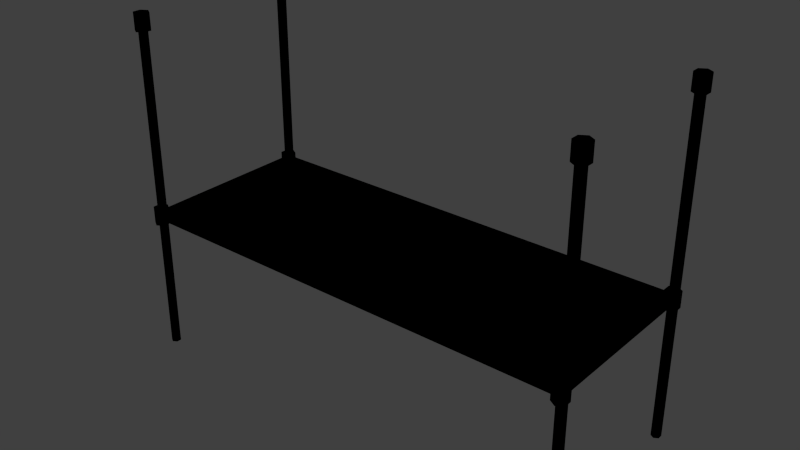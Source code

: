 # Source: metal_rack_stackable.blend  (saved by Blender 2.81.16; exported with 4.5.12 LTS)
import bpy
from mathutils import Matrix  # noqa: F401  (used for matrix-valued properties, if any)

bpy.ops.wm.read_factory_settings(use_empty=True)
scene = bpy.context.scene
scene.name = 'Scene'

# ---- collections
col_collection_1 = bpy.data.collections.new('Collection 1'); scene.collection.children.link(col_collection_1)

# ---- images (referenced by path relative to the original .blend; pixels are not part of the script)
import os
ASSET_DIR = os.environ.get("B2B_ASSET_DIR", "")  # directory of the original .blend (textures are referenced by path, not embedded)
HERE = os.path.dirname(os.path.abspath(__file__))  # packed textures are extracted next to this script under _unpacked/

def load_image(name, relpath, width, height, colorspace="sRGB"):
    """Load a texture the original file referenced (path relative to the .blend, or extracted next to this script)."""
    p = next((c for c in (os.path.join(HERE, relpath), os.path.join(ASSET_DIR, relpath)) if relpath and os.path.exists(c)), "")
    if p:
        img = bpy.data.images.load(p, check_existing=True)
        img.name = name
    else:  # same state as the original file: an image datablock whose file is absent (Cycles renders it pink)
        img = bpy.data.images.new(name, width, height)
        img.source = "FILE"
        img.filepath = "//" + (relpath or name)
    img.colorspace_settings.name = colorspace
    return img
img_metal_rack_stackable_png = load_image('metal_rack_stackable.png', 'Materials/metal_rack_stackable.png', 1024, 1024, 'sRGB')

# ---- materials (node trees are filled in below, after node groups)
mat_metal_rack_stackable = bpy.data.materials.new('metal_rack_stackable')
mat_metal_rack_stackable.alpha_threshold = 0.0
mat_metal_rack_stackable.use_transparent_shadow = False
mat_metal_rack_stackable.roughness = 0.5

# ---- material node trees
mat_metal_rack_stackable.use_nodes = True; mat_metal_rack_stackable.node_tree.nodes.clear()
_N = mat_metal_rack_stackable.node_tree.nodes; _L = mat_metal_rack_stackable.node_tree.links
n0 = _N.new('ShaderNodeOutputMaterial'); n0.name = 'Material Output'; n0.location = (300, 300)
n1 = _N.new('ShaderNodeTexImage'); n1.name = 'Image Texture'; n1.location = (0, 344)
n1.image = img_metal_rack_stackable_png
n1.interpolation = 'Closest'
n0.is_active_output = True

# ---- world
world_world = bpy.data.worlds.new('World'); scene.world = world_world
world_world.color = (0.05088, 0.05088, 0.05088)
world_world.use_sun_shadow = False
world_world.sun_shadow_jitter_overblur = 0.0
world_world.cycles.sampling_method = 'MANUAL'
world_world.cycles.sample_map_resolution = 256

# ---- meshes
me_cylinder_016 = bpy.data.meshes.new('Cylinder.016')
me_cylinder_016.from_pydata([(0.7052, -0.2528, -0.4416), (0.7052, -0.2528, 0.5869), (0.7179, -0.2605, -0.4416), (0.7179, -0.2605, 0.5869), (0.7179, -0.2759, -0.4416), (0.7179, -0.2759, 0.5869), (0.7052, -0.2836, -0.4416), (0.7052, -0.2836, 0.5869), (0.6925, -0.2759, -0.4416), (0.6925, -0.2759, 0.5869), (0.6925, -0.2605, -0.4416), (0.6925, -0.2605, 0.5869), (0.7052, 0.2835, -0.4416), (0.7052, 0.2835, 0.5869), (0.7179, 0.2758, -0.4416), (0.7179, 0.2758, 0.5869), (0.7179, 0.2604, -0.4416), (0.7179, 0.2604, 0.5869), (0.7052, 0.2527, -0.4416), (0.7052, 0.2527, 0.5869), (0.6925, 0.2604, -0.4416), (0.6925, 0.2604, 0.5869), (0.6925, 0.2758, -0.4416), (0.6925, 0.2758, 0.5869), (-0.7052, 0.2835, -0.4416), (-0.7052, 0.2835, 0.5869), (-0.6925, 0.2758, -0.4416), (-0.6925, 0.2758, 0.5869), (-0.6925, 0.2604, -0.4416), (-0.6925, 0.2604, 0.5869), (-0.7052, 0.2527, -0.4416), (-0.7052, 0.2527, 0.5869), (-0.7179, 0.2604, -0.4416), (-0.7179, 0.2604, 0.5869), (-0.7179, 0.2758, -0.4416), (-0.7179, 0.2758, 0.5869), (-0.7052, -0.2528, -0.4416), (-0.7052, -0.2528, 0.5869), (-0.6925, -0.2605, -0.4416), (-0.6925, -0.2605, 0.5869), (-0.6925, -0.2759, -0.4416), (-0.6925, -0.2759, 0.5869), (-0.7052, -0.2836, -0.4416), (-0.7052, -0.2836, 0.5869), (-0.7179, -0.2759, -0.4416), (-0.7179, -0.2759, 0.5869), (-0.7179, -0.2605, -0.4416), (-0.7179, -0.2605, 0.5869), (-0.7052, 0.294, 0.5734), (-0.7052, 0.294, 0.6252), (-0.6847, 0.2816, 0.5734), (-0.6847, 0.2816, 0.6252), (-0.6847, 0.2568, 0.5734), (-0.6847, 0.2568, 0.6252), (-0.7052, 0.2444, 0.5734), (-0.7052, 0.2444, 0.6252), (-0.7256, 0.2568, 0.5734), (-0.7256, 0.2568, 0.6252), (-0.7256, 0.2816, 0.5734), (-0.7256, 0.2816, 0.6252), (0.705, 0.294, 0.5734), (0.705, 0.294, 0.6252), (0.7255, 0.2816, 0.5734), (0.7255, 0.2816, 0.6252), (0.7255, 0.2568, 0.5734), (0.7255, 0.2568, 0.6252), (0.705, 0.2444, 0.5734), (0.705, 0.2444, 0.6252), (0.6846, 0.2568, 0.5734), (0.6846, 0.2568, 0.6252), (0.6846, 0.2816, 0.5734), (0.6846, 0.2816, 0.6252), (0.705, -0.2434, 0.5734), (0.705, -0.2434, 0.6252), (0.7255, -0.2558, 0.5734), (0.7255, -0.2558, 0.6252), (0.7255, -0.2806, 0.5734), (0.7255, -0.2806, 0.6252), (0.705, -0.293, 0.5734), (0.705, -0.293, 0.6252), (0.6846, -0.2806, 0.5734), (0.6846, -0.2806, 0.6252), (0.6846, -0.2558, 0.5734), (0.6846, -0.2558, 0.6252), (-0.7052, -0.2434, 0.5734), (-0.7052, -0.2434, 0.6252), (-0.6847, -0.2558, 0.5734), (-0.6847, -0.2558, 0.6252), (-0.6847, -0.2806, 0.5734), (-0.6847, -0.2806, 0.6252), (-0.7052, -0.293, 0.5734), (-0.7052, -0.293, 0.6252), (-0.7256, -0.2806, 0.5734), (-0.7256, -0.2806, 0.6252), (-0.7256, -0.2558, 0.5734), (-0.7256, -0.2558, 0.6252)], [], [(0, 1, 3, 2), (2, 3, 5, 4), (4, 5, 7, 6), (6, 7, 9, 8), (10, 11, 1, 0), (8, 9, 11, 10), (0, 2, 4, 6, 8, 10), (12, 13, 15, 14), (14, 15, 17, 16), (16, 17, 19, 18), (18, 19, 21, 20), (22, 23, 13, 12), (20, 21, 23, 22), (12, 14, 16, 18, 20, 22), (24, 25, 27, 26), (26, 27, 29, 28), (28, 29, 31, 30), (30, 31, 33, 32), (34, 35, 25, 24), (32, 33, 35, 34), (24, 26, 28, 30, 32, 34), (36, 37, 39, 38), (38, 39, 41, 40), (40, 41, 43, 42), (42, 43, 45, 44), (46, 47, 37, 36), (44, 45, 47, 46), (36, 38, 40, 42, 44, 46), (48, 49, 51, 50), (50, 51, 53, 52), (52, 53, 55, 54), (54, 55, 57, 56), (51, 49, 59, 57, 55, 53), (58, 59, 49, 48), (56, 57, 59, 58), (48, 50, 52, 54, 56, 58), (60, 61, 63, 62), (62, 63, 65, 64), (64, 65, 67, 66), (66, 67, 69, 68), (63, 61, 71, 69, 67, 65), (70, 71, 61, 60), (68, 69, 71, 70), (60, 62, 64, 66, 68, 70), (72, 73, 75, 74), (74, 75, 77, 76), (76, 77, 79, 78), (78, 79, 81, 80), (75, 73, 83, 81, 79, 77), (82, 83, 73, 72), (80, 81, 83, 82), (72, 74, 76, 78, 80, 82), (84, 85, 87, 86), (86, 87, 89, 88), (88, 89, 91, 90), (90, 91, 93, 92), (87, 85, 95, 93, 91, 89), (94, 95, 85, 84), (92, 93, 95, 94), (84, 86, 88, 90, 92, 94)])
me_cylinder_016.polygons.foreach_set('use_smooth', [0, 0, 0, 0, 0, 0, 0, 0, 0, 0, 0, 0, 0, 0, 0, 0, 0, 0, 0, 0, 0, 0, 0, 0, 0, 0, 0, 0, 1, 1, 1, 1, 1, 1, 1, 1, 1, 1, 1, 1, 1, 1, 1, 1, 1, 1, 1, 1, 1, 1, 1, 1, 1, 1, 1, 1, 1, 1, 1, 1])
_uv = me_cylinder_016.uv_layers.new(name='UVMap')
_uv.uv.foreach_set('vector', [0.1096, 0.02559, 0.1095, 0.9745, 0.1035, 0.9745, 0.1036, 0.02562, 0.1036, 0.02562, 0.1035, 0.9745, 0.09751, 0.9745, 0.09762, 0.02567, 0.09762, 0.02567, 0.09751, 0.9745, 0.09152, 0.9746, 0.09164, 0.02569, 0.09164, 0.02569, 0.09152, 0.9746, 0.08554, 0.9746, 0.08566, 0.02571, 0.1156, 0.02557, 0.1155, 0.9744, 0.1095, 0.9745, 0.1096, 0.02559, 0.1216, 0.02552, 0.1214, 0.9744, 0.1155, 0.9744, 0.1156, 0.02557, 0.2754, 0.1322, 0.2604, 0.1247, 0.2604, 0.1097, 0.2754, 0.1022, 0.2904, 0.1097, 0.2904, 0.1247, 0.1684, 0.02554, 0.1683, 0.9744, 0.1623, 0.9744, 0.1624, 0.02557, 0.1624, 0.02557, 0.1623, 0.9744, 0.1563, 0.9745, 0.1564, 0.02562, 0.1564, 0.02562, 0.1563, 0.9745, 0.1503, 0.9745, 0.1505, 0.02564, 0.1505, 0.02564, 0.1503, 0.9745, 0.1444, 0.9745, 0.1445, 0.02566, 0.1744, 0.02552, 0.1743, 0.9744, 0.1683, 0.9744, 0.1684, 0.02554, 0.1804, 0.02547, 0.1803, 0.9743, 0.1743, 0.9744, 0.1744, 0.02552, 0.2754, 0.1975, 0.2604, 0.19, 0.2604, 0.175, 0.2754, 0.1675, 0.2904, 0.175, 0.2904, 0.19, 0.2269, 0.02554, 0.2268, 0.9744, 0.2208, 0.9744, 0.2209, 0.02557, 0.2209, 0.02557, 0.2208, 0.9744, 0.2148, 0.9745, 0.2149, 0.02562, 0.2149, 0.02562, 0.2148, 0.9745, 0.2088, 0.9745, 0.2089, 0.02564, 0.2089, 0.02564, 0.2088, 0.9745, 0.2028, 0.9745, 0.203, 0.02566, 0.2329, 0.02552, 0.2328, 0.9744, 0.2268, 0.9744, 0.2269, 0.02554, 0.2389, 0.02547, 0.2387, 0.9743, 0.2328, 0.9744, 0.2329, 0.02552, 0.2754, 0.2334, 0.2604, 0.2259, 0.2604, 0.2109, 0.2754, 0.2034, 0.2904, 0.2109, 0.2904, 0.2259, 0.05148, 0.02554, 0.05136, 0.9744, 0.04538, 0.9744, 0.0455, 0.02557, 0.0455, 0.02557, 0.04538, 0.9744, 0.0394, 0.9745, 0.03951, 0.02562, 0.03951, 0.02562, 0.0394, 0.9745, 0.03341, 0.9745, 0.03353, 0.02564, 0.03353, 0.02564, 0.03341, 0.9745, 0.02743, 0.9745, 0.02755, 0.02566, 0.05747, 0.02552, 0.05735, 0.9744, 0.05136, 0.9744, 0.05148, 0.02554, 0.06345, 0.02547, 0.06333, 0.9743, 0.05735, 0.9744, 0.05747, 0.02552, 0.2754, 0.0991, 0.2604, 0.09161, 0.2604, 0.07662, 0.2754, 0.06913, 0.2904, 0.07662, 0.2904, 0.09161, 0.5086, 0.1042, 0.5085, 0.1673, 0.5027, 0.1673, 0.5028, 0.1042, 0.5028, 0.1042, 0.5027, 0.1673, 0.4969, 0.1673, 0.497, 0.1042, 0.497, 0.1042, 0.4969, 0.1673, 0.4911, 0.1673, 0.4912, 0.1042, 0.4912, 0.1042, 0.4911, 0.1673, 0.4853, 0.1673, 0.4854, 0.1042, 0.4657, 0.2098, 0.459, 0.2136, 0.4524, 0.2098, 0.4524, 0.2023, 0.459, 0.1986, 0.4657, 0.2023, 0.5144, 0.1042, 0.5143, 0.1673, 0.5085, 0.1673, 0.5086, 0.1042, 0.5202, 0.1042, 0.5201, 0.1673, 0.5143, 0.1673, 0.5144, 0.1042, 0.4339, 0.2133, 0.4406, 0.2095, 0.4406, 0.202, 0.4339, 0.1982, 0.4273, 0.202, 0.4273, 0.2095, 0.4502, 0.02516, 0.4501, 0.08824, 0.4443, 0.08825, 0.4444, 0.02516, 0.4444, 0.02516, 0.4443, 0.08825, 0.4385, 0.08825, 0.4386, 0.02516, 0.4386, 0.02516, 0.4385, 0.08825, 0.4327, 0.08825, 0.4328, 0.02516, 0.4328, 0.02516, 0.4327, 0.08825, 0.4269, 0.08825, 0.427, 0.02517, 0.493, 0.2101, 0.4863, 0.2139, 0.4797, 0.2101, 0.4797, 0.2026, 0.4863, 0.1988, 0.493, 0.2026, 0.456, 0.02516, 0.4559, 0.08824, 0.4501, 0.08824, 0.4502, 0.02516, 0.4618, 0.02515, 0.4617, 0.08824, 0.4559, 0.08824, 0.456, 0.02516, 0.5121, 0.2133, 0.5187, 0.2095, 0.5187, 0.202, 0.5121, 0.1982, 0.5054, 0.202, 0.5054, 0.2095, 0.5084, 0.02516, 0.5083, 0.08824, 0.5025, 0.08825, 0.5026, 0.02516, 0.5026, 0.02516, 0.5025, 0.08825, 0.4967, 0.08825, 0.4968, 0.02516, 0.4968, 0.02516, 0.4967, 0.08825, 0.4909, 0.08825, 0.491, 0.02516, 0.491, 0.02516, 0.4909, 0.08825, 0.4851, 0.08825, 0.4852, 0.02517, 0.4926, 0.1873, 0.486, 0.1911, 0.4793, 0.1873, 0.4793, 0.1798, 0.486, 0.1761, 0.4926, 0.1798, 0.5142, 0.02516, 0.5141, 0.08824, 0.5083, 0.08824, 0.5084, 0.02516, 0.52, 0.02515, 0.5199, 0.08824, 0.5141, 0.08824, 0.5142, 0.02516, 0.5118, 0.1899, 0.5185, 0.1861, 0.5185, 0.1786, 0.5118, 0.1749, 0.5052, 0.1786, 0.5052, 0.1861, 0.4503, 0.1042, 0.4502, 0.1673, 0.4444, 0.1673, 0.4445, 0.1042, 0.4445, 0.1042, 0.4444, 0.1673, 0.4386, 0.1673, 0.4387, 0.1042, 0.4387, 0.1042, 0.4386, 0.1673, 0.4328, 0.1673, 0.4329, 0.1042, 0.4329, 0.1042, 0.4328, 0.1673, 0.427, 0.1673, 0.4271, 0.1042, 0.4655, 0.1865, 0.4588, 0.1903, 0.4522, 0.1865, 0.4522, 0.179, 0.4588, 0.1753, 0.4655, 0.179, 0.4561, 0.1042, 0.456, 0.1673, 0.4502, 0.1673, 0.4503, 0.1042, 0.4619, 0.1042, 0.4618, 0.1673, 0.456, 0.1673, 0.4561, 0.1042, 0.4337, 0.1899, 0.4403, 0.1861, 0.4403, 0.1786, 0.4337, 0.1749, 0.427, 0.1786, 0.427, 0.1861])
me_cylinder_016.materials.append(mat_metal_rack_stackable)
me_cylinder_016.use_remesh_preserve_volume = False
me_cylinder_016.use_remesh_preserve_attributes = False
me_cylinder_016.use_mirror_vertex_groups = False
me_cylinder_016.update()
me_cylinder_007 = bpy.data.meshes.new('Cylinder.007')
me_cylinder_007.from_pydata([(0.7138, 0.2692, -3.086e-05), (0.7138, -0.2664, -3.091e-05), (0.7075, 0.2692, -0.01344), (0.7075, -0.2321, -0.01344), (0.6948, 0.2692, -0.01344), (0.6948, -0.2321, -0.01344), (0.6884, 0.2692, -3.087e-05), (0.6884, -0.2664, -3.092e-05), (0.6948, 0.2692, 0.01338), (0.6948, -0.2664, 0.01338), (0.7075, 0.2692, 0.01338), (0.7075, -0.2664, 0.01338), (-0.7026, -0.2664, 0.01338), (-0.7026, 0.2692, 0.01338), (-0.7153, -0.2664, 0.01338), (-0.7153, 0.2692, 0.01338), (-0.7216, -0.2664, -3.092e-05), (-0.7216, 0.2692, -3.087e-05), (-0.7153, -0.2321, -0.01344), (-0.7153, 0.2692, -0.01344), (-0.7026, -0.2321, -0.01344), (-0.7026, 0.2692, -0.01344), (-0.6962, -0.2664, -3.091e-05), (-0.6962, 0.2692, -3.086e-05), (0.7012, 0.275, 0.01338), (-0.7085, 0.275, 0.01338), (0.7012, 0.2623, 0.01338), (-0.7085, 0.2623, 0.01338), (0.7012, 0.2559, -3.077e-05), (-0.7085, 0.2559, -3.096e-05), (0.7012, 0.2623, -0.01344), (-0.7085, 0.2623, -0.01344), (0.7012, 0.275, -0.01344), (-0.7085, 0.275, -0.01344), (0.7012, 0.2813, -3.077e-05), (-0.7085, 0.2813, -3.096e-05), (-0.7093, 0.2936, -0.02592), (-0.7093, 0.2936, 0.02586), (-0.6889, 0.2812, -0.02592), (-0.6889, 0.2812, 0.02586), (-0.6889, 0.2564, -0.02592), (-0.6889, 0.2564, 0.02586), (-0.7093, 0.244, -0.02592), (-0.7093, 0.244, 0.02586), (-0.7298, 0.2564, -0.02592), (-0.7298, 0.2564, 0.02586), (-0.7298, 0.2812, -0.02592), (-0.7298, 0.2812, 0.02586), (0.7009, 0.2936, -0.02592), (0.7009, 0.2936, 0.02586), (0.7214, 0.2812, -0.02592), (0.7214, 0.2812, 0.02586), (0.7214, 0.2564, -0.02592), (0.7214, 0.2564, 0.02586), (0.7009, 0.244, -0.02592), (0.7009, 0.244, 0.02586), (0.6805, 0.2564, -0.02592), (0.6805, 0.2564, 0.02586), (0.6805, 0.2812, -0.02592), (0.6805, 0.2812, 0.02586), (0.7009, -0.2438, -0.02592), (0.7009, -0.2438, 0.02586), (0.7214, -0.2562, -0.02592), (0.7214, -0.2562, 0.02586), (0.7214, -0.281, -0.02592), (0.7214, -0.281, 0.02586), (0.7009, -0.2934, -0.02592), (0.7009, -0.2934, 0.02586), (0.6805, -0.281, -0.02592), (0.6805, -0.281, 0.02586), (0.6805, -0.2562, -0.02592), (0.6805, -0.2562, 0.02586), (-0.7085, -0.2559, -3.096e-05), (0.7012, -0.2559, -3.077e-05), (-0.7085, -0.2622, -0.01344), (0.7012, -0.2622, -0.01344), (-0.7085, -0.2749, -0.01344), (0.7012, -0.2749, -0.01344), (-0.7085, -0.2813, -3.096e-05), (0.7012, -0.2813, -3.077e-05), (-0.7085, -0.2749, 0.01338), (0.7012, -0.2749, 0.01338), (-0.7085, -0.2622, 0.01338), (0.7012, -0.2622, 0.01338), (-0.7093, -0.2438, -0.02592), (-0.7093, -0.2438, 0.02586), (-0.6889, -0.2562, -0.02592), (-0.6889, -0.2562, 0.02586), (-0.6889, -0.281, -0.02592), (-0.6889, -0.281, 0.02586), (-0.7093, -0.2934, -0.02592), (-0.7093, -0.2934, 0.02586), (-0.7298, -0.281, -0.02592), (-0.7298, -0.281, 0.02586), (-0.7298, -0.2562, -0.02592), (-0.7298, -0.2562, 0.02586)], [], [(0, 1, 3, 2), (2, 3, 5, 4), (4, 5, 7, 6), (6, 7, 9, 8), (3, 1, 11, 9, 7, 5), (10, 11, 1, 0), (8, 9, 11, 10), (0, 2, 4, 6, 8, 10), (17, 16, 14, 15), (19, 18, 16, 17), (21, 20, 18, 19), (13, 12, 22, 23), (15, 14, 12, 13), (23, 22, 20, 21), (29, 28, 26, 27), (31, 30, 28, 29), (33, 32, 30, 31), (25, 24, 34, 35), (27, 26, 24, 25), (35, 34, 32, 33), (36, 37, 39, 38), (38, 39, 41, 40), (40, 41, 43, 42), (42, 43, 45, 44), (39, 37, 47, 45, 43, 41), (46, 47, 37, 36), (44, 45, 47, 46), (36, 38, 40, 42, 44, 46), (48, 49, 51, 50), (50, 51, 53, 52), (52, 53, 55, 54), (54, 55, 57, 56), (51, 49, 59, 57, 55, 53), (58, 59, 49, 48), (56, 57, 59, 58), (48, 50, 52, 54, 56, 58), (60, 61, 63, 62), (62, 63, 65, 64), (64, 65, 67, 66), (66, 67, 69, 68), (63, 61, 71, 69, 67, 65), (70, 71, 61, 60), (68, 69, 71, 70), (60, 62, 64, 66, 68, 70), (72, 73, 75, 74), (74, 75, 77, 76), (76, 77, 79, 78), (78, 79, 81, 80), (75, 73, 83, 81, 79, 77), (82, 83, 73, 72), (80, 81, 83, 82), (72, 74, 76, 78, 80, 82), (84, 85, 87, 86), (86, 87, 89, 88), (88, 89, 91, 90), (90, 91, 93, 92), (87, 85, 95, 93, 91, 89), (94, 95, 85, 84), (92, 93, 95, 94), (84, 86, 88, 90, 92, 94)])
me_cylinder_007.polygons.foreach_set('use_smooth', [True] * 60)
_uv = me_cylinder_007.uv_layers.new(name='UVMap')
_uv.uv.foreach_set('vector', [0.4493, 0.4723, 0.4492, 0.9732, 0.4438, 0.9732, 0.4439, 0.4723, 0.4439, 0.4723, 0.4438, 0.9732, 0.4384, 0.9732, 0.4385, 0.4724, 0.4385, 0.4724, 0.4384, 0.9732, 0.433, 0.9733, 0.4331, 0.4724, 0.4331, 0.4724, 0.433, 0.9733, 0.4277, 0.9733, 0.4278, 0.4724, 0.148, 0.01809, 0.1379, 0.0315, 0.1212, 0.0315, 0.1145, 0.01809, 0.1245, 0.004689, 0.1413, 0.004689, 0.4547, 0.4723, 0.4546, 0.9732, 0.4492, 0.9732, 0.4493, 0.4723, 0.46, 0.4723, 0.4599, 0.9732, 0.4546, 0.9732, 0.4547, 0.4723, 0.1319, 0.06643, 0.1169, 0.05894, 0.1169, 0.04395, 0.1319, 0.03646, 0.1469, 0.04395, 0.1469, 0.05894, 0.4331, 0.4724, 0.433, 0.9733, 0.4277, 0.9733, 0.4278, 0.4724, 0.4385, 0.4724, 0.4384, 0.9732, 0.433, 0.9733, 0.4331, 0.4724, 0.4439, 0.4723, 0.4438, 0.9732, 0.4384, 0.9732, 0.4385, 0.4724, 0.4547, 0.4723, 0.4546, 0.9732, 0.4492, 0.9732, 0.4493, 0.4723, 0.46, 0.4723, 0.4599, 0.9732, 0.4546, 0.9732, 0.4547, 0.4723, 0.4493, 0.4723, 0.4492, 0.9732, 0.4438, 0.9732, 0.4439, 0.4723, 0.3158, 0.02662, 0.3157, 0.9743, 0.3098, 0.9743, 0.3099, 0.02664, 0.3216, 0.0266, 0.3215, 0.9743, 0.3157, 0.9743, 0.3158, 0.02662, 0.3275, 0.02655, 0.3274, 0.9742, 0.3215, 0.9743, 0.3216, 0.0266, 0.3392, 0.0265, 0.3391, 0.9742, 0.3332, 0.9742, 0.3334, 0.02653, 0.3451, 0.02645, 0.3449, 0.9741, 0.3391, 0.9742, 0.3392, 0.0265, 0.3334, 0.02653, 0.3332, 0.9742, 0.3274, 0.9742, 0.3275, 0.02655, 0.5086, 0.3868, 0.5085, 0.4499, 0.5027, 0.4499, 0.5028, 0.3868, 0.5028, 0.3868, 0.5027, 0.4499, 0.4969, 0.4499, 0.497, 0.3868, 0.497, 0.3868, 0.4969, 0.4499, 0.4911, 0.4499, 0.4912, 0.3868, 0.4912, 0.3868, 0.4911, 0.4499, 0.4853, 0.4499, 0.4854, 0.3868, 0.4648, 0.2901, 0.4582, 0.2939, 0.4515, 0.2901, 0.4515, 0.2826, 0.4582, 0.2789, 0.4648, 0.2826, 0.5144, 0.3868, 0.5143, 0.4499, 0.5085, 0.4499, 0.5086, 0.3868, 0.5202, 0.3868, 0.5201, 0.4499, 0.5143, 0.4499, 0.5144, 0.3868, 0.4331, 0.2936, 0.4397, 0.2898, 0.4397, 0.2823, 0.4331, 0.2785, 0.4264, 0.2823, 0.4264, 0.2898, 0.4502, 0.3078, 0.4501, 0.3709, 0.4443, 0.3709, 0.4444, 0.3078, 0.4444, 0.3078, 0.4443, 0.3709, 0.4385, 0.3709, 0.4386, 0.3078, 0.4386, 0.3078, 0.4385, 0.3709, 0.4327, 0.3709, 0.4328, 0.3078, 0.4328, 0.3078, 0.4327, 0.3709, 0.4269, 0.3709, 0.427, 0.3078, 0.4921, 0.2904, 0.4855, 0.2942, 0.4788, 0.2904, 0.4788, 0.2829, 0.4855, 0.2792, 0.4921, 0.2829, 0.456, 0.3078, 0.4559, 0.3709, 0.4501, 0.3709, 0.4502, 0.3078, 0.4618, 0.3078, 0.4617, 0.3708, 0.4559, 0.3709, 0.456, 0.3078, 0.5112, 0.2936, 0.5179, 0.2898, 0.5179, 0.2823, 0.5112, 0.2785, 0.5046, 0.2823, 0.5046, 0.2898, 0.5084, 0.3078, 0.5083, 0.3709, 0.5025, 0.3709, 0.5026, 0.3078, 0.5026, 0.3078, 0.5025, 0.3709, 0.4967, 0.3709, 0.4968, 0.3078, 0.4968, 0.3078, 0.4967, 0.3709, 0.4909, 0.3709, 0.491, 0.3078, 0.491, 0.3078, 0.4909, 0.3709, 0.4851, 0.3709, 0.4852, 0.3078, 0.4918, 0.2676, 0.4851, 0.2714, 0.4785, 0.2676, 0.4785, 0.2601, 0.4851, 0.2564, 0.4918, 0.2601, 0.5142, 0.3078, 0.5141, 0.3709, 0.5083, 0.3709, 0.5084, 0.3078, 0.52, 0.3078, 0.5199, 0.3708, 0.5141, 0.3709, 0.5142, 0.3078, 0.511, 0.2702, 0.5176, 0.2664, 0.5176, 0.2589, 0.511, 0.2552, 0.5043, 0.2589, 0.5043, 0.2664, 0.3334, 0.02653, 0.3332, 0.9742, 0.3274, 0.9742, 0.3275, 0.02655, 0.3275, 0.02655, 0.3274, 0.9742, 0.3215, 0.9743, 0.3216, 0.0266, 0.3216, 0.0266, 0.3215, 0.9743, 0.3157, 0.9743, 0.3158, 0.02662, 0.3158, 0.02662, 0.3157, 0.9743, 0.3098, 0.9743, 0.3099, 0.02664, 0.148, 0.01809, 0.1379, 0.0315, 0.1212, 0.0315, 0.1145, 0.01809, 0.1245, 0.004689, 0.1413, 0.004689, 0.3392, 0.0265, 0.3391, 0.9742, 0.3332, 0.9742, 0.3334, 0.02653, 0.3451, 0.02645, 0.3449, 0.9741, 0.3391, 0.9742, 0.3392, 0.0265, 0.1319, 0.06643, 0.1169, 0.05894, 0.1169, 0.04395, 0.1319, 0.03646, 0.1469, 0.04395, 0.1469, 0.05894, 0.4503, 0.3868, 0.4502, 0.4499, 0.4444, 0.4499, 0.4445, 0.3868, 0.4445, 0.3868, 0.4444, 0.4499, 0.4386, 0.4499, 0.4387, 0.3868, 0.4387, 0.3868, 0.4386, 0.4499, 0.4328, 0.4499, 0.4329, 0.3868, 0.4329, 0.3868, 0.4328, 0.4499, 0.427, 0.4499, 0.4271, 0.3868, 0.4647, 0.2668, 0.458, 0.2706, 0.4514, 0.2668, 0.4514, 0.2593, 0.458, 0.2556, 0.4647, 0.2593, 0.4561, 0.3868, 0.456, 0.4499, 0.4502, 0.4499, 0.4503, 0.3868, 0.4619, 0.3868, 0.4618, 0.4499, 0.456, 0.4499, 0.4561, 0.3868, 0.4328, 0.2702, 0.4395, 0.2664, 0.4395, 0.2589, 0.4328, 0.2552, 0.4262, 0.2589, 0.4262, 0.2664])
me_cylinder_007.materials.append(mat_metal_rack_stackable)
me_cylinder_007.use_remesh_preserve_volume = False
me_cylinder_007.use_remesh_preserve_attributes = False
me_cylinder_007.use_mirror_vertex_groups = False
me_cylinder_007.update()
me_plane = bpy.data.meshes.new('Plane')
me_plane.from_pydata([(-0.7053, -0.2656, 0.0), (0.7053, -0.2656, 0.0), (-0.7053, 0.2656, 0.0), (0.7053, 0.2656, 0.0)], [], [(0, 1, 3, 2)])
_uv = me_plane.uv_layers.new(name='UVMap')
_uv.uv.foreach_set('vector', [0.5751, 0.9725, 0.5751, 0.02666, 0.9989, 0.02666, 0.9989, 0.9725])
me_plane.materials.append(mat_metal_rack_stackable)
me_plane.use_remesh_preserve_volume = False
me_plane.use_remesh_preserve_attributes = False
me_plane.use_mirror_vertex_groups = False
me_plane.update()

# ---- objects
ob_metal_rack_stackable = bpy.data.objects.new('metal_rack_stackable', me_cylinder_016)
ob_metal_rack_stackable_shelf = bpy.data.objects.new('metal_rack_stackable_shelf', me_cylinder_007)
ob_metal_rack_stackable_rack = bpy.data.objects.new('metal_rack_stackable_rack', me_plane)

# ---- transforms, parenting, visibility, modifiers, constraints
ob_metal_rack_stackable.location = (0.009489, 0.02854, 0.05835)
ob_metal_rack_stackable.lineart.crease_threshold = 0.0
ob_metal_rack_stackable_shelf.parent = ob_metal_rack_stackable
ob_metal_rack_stackable_shelf.matrix_parent_inverse = Matrix(((1.0, 0.0, 0.0, -0.009489), (0.0, 1.0, 0.0, -0.02854), (0.0, 0.0, 1.0, -0.05835), (0.0, 0.0, 0.0, 1.0)))
ob_metal_rack_stackable_shelf.location = (0.009489, 0.02854, 0.05835)
ob_metal_rack_stackable_shelf.lineart.crease_threshold = 0.0
ob_metal_rack_stackable_rack.parent = ob_metal_rack_stackable_shelf
ob_metal_rack_stackable_rack.matrix_parent_inverse = Matrix(((1.0, 0.0, 0.0, -0.009489), (0.0, 1.0, 0.0, -0.02854), (0.0, 0.0, 1.0, -0.05835), (0.0, 0.0, 0.0, 1.0)))
ob_metal_rack_stackable_rack.location = (0.009489, 0.02854, 0.05835)
ob_metal_rack_stackable_rack.lineart.crease_threshold = 0.0

# ---- collection membership
col_collection_1.objects.link(ob_metal_rack_stackable)
col_collection_1.objects.link(ob_metal_rack_stackable_shelf)
col_collection_1.objects.link(ob_metal_rack_stackable_rack)

# ---- scene / render settings (as saved in the file)
scene.frame_start = 1; scene.frame_end = 250; scene.frame_set(157)
scene.render.engine = 'BLENDER_EEVEE_NEXT'
scene.render.resolution_percentage = 50
scene.render.dither_intensity = 0.0
scene.cycles.use_denoising = False
scene.cycles.samples = 10
scene.cycles.sampling_pattern = 'TABULATED_SOBOL'
scene.cycles.light_sampling_threshold = 0.0
scene.cycles.use_adaptive_sampling = False
scene.cycles.use_light_tree = False
scene.cycles.blur_glossy = 0.0
scene.cycles.pixel_filter_type = 'GAUSSIAN'
scene.cycles.sample_clamp_indirect = 0.0
scene.view_settings.view_transform = 'Standard'
bpy.context.view_layer.update()

# ---- added for rendering (the .blend has no active camera and no usable light): camera, sun
cam_auto = bpy.data.cameras.new('AutoCamera')
cam_auto.lens = 50.0
cam_auto.sensor_width = 36.0
cam_auto.clip_end = 1000.0
ob_auto_camera = bpy.data.objects.new('AutoCamera', cam_auto)
scene.collection.objects.link(ob_auto_camera)
ob_auto_camera.location = (1.76302, -2.07796, 1.5547)
ob_auto_camera.rotation_euler = (1.09748, -7.21219e-08, 0.694738)
scene.camera = ob_auto_camera
light_auto_sun = bpy.data.lights.new('AutoSun', 'SUN')
light_auto_sun.energy = 3.0
light_auto_sun.angle = 0.0523599
ob_auto_sun = bpy.data.objects.new('AutoSun', light_auto_sun)
scene.collection.objects.link(ob_auto_sun)
ob_auto_sun.rotation_euler = (0.872665, 0.174533, 0.523599)
bpy.context.view_layer.update()
